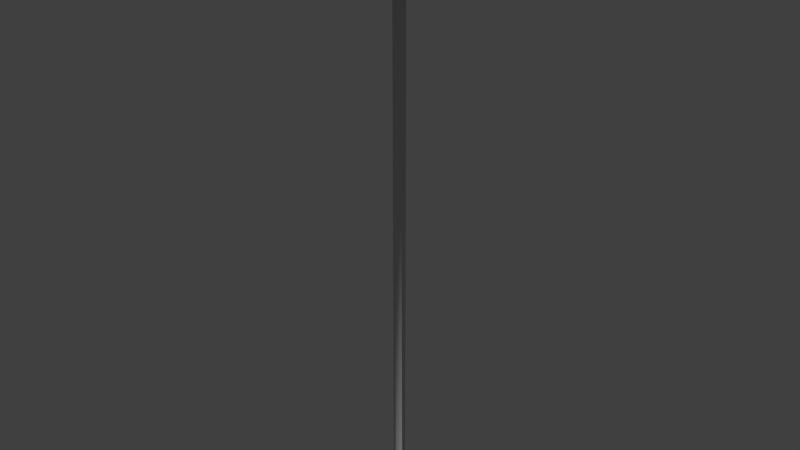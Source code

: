 # Source: Spear.blend  (saved by Blender 2.69.0; exported with 4.5.12 LTS)
import bpy
from mathutils import Matrix  # noqa: F401  (used for matrix-valued properties, if any)

bpy.ops.wm.read_factory_settings(use_empty=True)
scene = bpy.context.scene
scene.name = 'Scene'

# ---- collections
col_collection_1 = bpy.data.collections.new('Collection 1'); scene.collection.children.link(col_collection_1)

# ---- materials (node trees are filled in below, after node groups)
mat_spear = bpy.data.materials.new('Spear')
mat_spear.alpha_threshold = 0.0
mat_spear.use_transparent_shadow = False
mat_spear.roughness = 0.5
mat_spear.specular_intensity = 0.0
mat_spear.line_color = (0.0, 0.0, 0.0, 1.0)

# ---- material node trees

# ---- world
world_world = bpy.data.worlds.new('World'); scene.world = world_world
world_world.color = (0.05088, 0.05088, 0.05088)
world_world.use_sun_shadow = False
world_world.sun_shadow_jitter_overblur = 0.0
world_world.cycles.sampling_method = 'MANUAL'
world_world.cycles.sample_map_resolution = 256

# ---- meshes
me_spear = bpy.data.meshes.new('Spear')
me_spear.from_pydata([(0.0, 0.0, -0.6), (0.0, 0.0125, -0.6), (0.0, 0.0125, 0.6), (0.01083, 0.00625, -0.6), (0.01083, 0.00625, 0.6), (0.01083, -0.00625, -0.6), (0.01083, -0.00625, 0.6), (-1.093e-09, -0.0125, -0.6), (-1.093e-09, -0.0125, 0.6), (-0.01083, -0.00625, -0.6), (-0.01083, -0.00625, 0.6), (-0.01083, 0.00625, -0.6), (-0.01083, 0.00625, 0.6), (4.172e-10, 0.0137, 0.61), (4.47e-10, 0.0245, 0.6), (0.01949, 0.01325, 0.6), (0.01949, -0.00925, 0.6), (3.922e-10, 0.00074, 0.71), (-0.01949, -0.00925, 0.6), (-0.01949, 0.01325, 0.6), (-1.52e-09, -0.0205, 0.6), (5.411e-10, 0.0245, 0.61), (0.01949, 0.01325, 0.61), (0.01949, -0.00925, 0.61), (5.578e-10, 0.0137, 0.63), (-0.01949, -0.00925, 0.61), (-0.01949, 0.01325, 0.61), (-1.52e-09, -0.0205, 0.61), (0.01169, 0.00695, 0.61), (0.01169, -0.00655, 0.61), (3.922e-10, -0.00196, 0.73), (-0.01169, -0.00655, 0.61), (-0.01169, 0.00695, 0.61), (-7.63e-10, -0.0133, 0.61), (0.018, 0.00695, 0.63), (0.018, -0.00655, 0.63), (-0.018, -0.00655, 0.63), (-0.018, 0.00695, 0.63), (-1.26e-09, -0.0133, 0.63), (0.005144, -0.00061, 0.71), (0.005144, -0.00331, 0.71), (-1.271e-10, -0.00466, 0.71), (-0.005144, -0.00331, 0.71), (-0.005144, -0.00061, 0.71), (0.01268, 0.0002, 0.61), (0.03347, 0.0002, 0.63), (0.006693, -0.00196, 0.71), (-0.01268, 0.0002, 0.61), (-0.03347, 0.0002, 0.63), (-0.006693, -0.00196, 0.71)], [], [(0, 1, 3), (4, 2, 14, 15), (1, 2, 4, 3), (0, 3, 5), (6, 4, 15, 16), (3, 4, 6, 5), (0, 5, 7), (12, 10, 18, 19), (5, 6, 8, 7), (0, 7, 9), (2, 12, 19, 14), (7, 8, 10, 9), (0, 9, 11), (9, 10, 12, 11), (0, 11, 1), (11, 12, 2, 1), (15, 14, 21, 22), (16, 15, 22, 23), (19, 18, 25, 26), (14, 19, 26, 21), (22, 21, 13, 28), (29, 23, 44), (25, 31, 47), (21, 26, 32, 13), (28, 13, 24, 34), (44, 28, 34, 45), (47, 31, 36, 48), (13, 32, 37, 24), (34, 24, 17, 39), (45, 34, 39, 46), (48, 36, 42, 49), (24, 37, 43, 17), (30, 39, 17), (30, 40, 46), (30, 41, 40), (30, 42, 41), (30, 43, 49), (30, 17, 43), (6, 16, 20, 8), (8, 20, 18, 10), (16, 23, 27, 20), (20, 27, 25, 18), (23, 29, 33, 27), (27, 33, 31, 25), (29, 35, 38, 33), (33, 38, 36, 31), (35, 40, 41, 38), (38, 41, 42, 36), (29, 44, 45, 35), (35, 45, 46, 40), (32, 47, 48, 37), (37, 48, 49, 43), (23, 22, 44), (22, 28, 44), (26, 25, 47), (32, 26, 47), (39, 30, 46), (42, 30, 49)])
me_spear.polygons.foreach_set('use_smooth', [1, 1, 1, 1, 1, 1, 1, 1, 1, 1, 1, 1, 1, 1, 1, 1, 1, 1, 1, 1, 1, 1, 1, 1, 0, 0, 0, 0, 0, 0, 0, 0, 0, 0, 0, 0, 0, 0, 1, 1, 1, 1, 1, 1, 0, 0, 0, 0, 0, 0, 0, 0, 1, 1, 1, 1, 0, 0])
_uv = me_spear.uv_layers.new(name='UVMap')
_uv.uv.foreach_set('vector', [0.2656, 0.918, 0.3203, 0.9492, 0.2656, 0.9805, 0.7852, 0.7734, 0.8672, 0.7383, 0.9297, 0.8125, 0.8008, 0.8281, 0.1484, 0.007812, 0.1484, 0.9922, 0.1328, 0.9922, 0.1328, 0.007812, 0.2656, 0.918, 0.2656, 0.9805, 0.2109, 0.9492, 0.707, 0.7891, 0.7852, 0.7734, 0.8008, 0.8281, 0.7188, 0.8281, 0.1328, 0.007812, 0.1328, 0.9922, 0.1133, 0.9922, 0.1133, 0.007812, 0.2656, 0.918, 0.2109, 0.9492, 0.2109, 0.8867, 0.5, 0.7734, 0.5781, 0.793, 0.5664, 0.832, 0.4805, 0.8281, 0.1133, 0.007812, 0.1133, 0.9922, 0.09766, 0.9922, 0.09766, 0.007812, 0.2656, 0.918, 0.2109, 0.8867, 0.2656, 0.8555, 0.4219, 0.7383, 0.5, 0.7734, 0.4805, 0.8281, 0.3594, 0.8047, 0.09766, 0.007812, 0.09766, 0.9922, 0.08203, 0.9922, 0.08203, 0.007812, 0.2656, 0.918, 0.2656, 0.8555, 0.3203, 0.8867, 0.08203, 0.007812, 0.08203, 0.9922, 0.0625, 0.9922, 0.0625, 0.007812, 0.2656, 0.918, 0.3203, 0.8867, 0.3203, 0.9492, 0.0625, 0.007812, 0.0625, 0.9922, 0.04688, 0.9922, 0.04688, 0.007812, 0.8008, 0.8281, 0.9297, 0.8125, 0.9258, 0.8867, 0.8047, 0.8711, 0.7188, 0.8281, 0.8008, 0.8281, 0.8047, 0.8711, 0.7188, 0.8711, 0.4805, 0.8281, 0.5664, 0.832, 0.5664, 0.875, 0.4805, 0.8711, 0.3594, 0.8047, 0.4805, 0.8281, 0.4805, 0.8711, 0.3555, 0.8828, 0.8047, 0.8711, 0.9258, 0.8867, 0.8711, 0.9453, 0.793, 0.9102, 0.7109, 0.9023, 0.7188, 0.8711, 0.75, 0.9102, 0.5664, 0.875, 0.5742, 0.9062, 0.5352, 0.9141, 0.3555, 0.8828, 0.4805, 0.8711, 0.4961, 0.9141, 0.4102, 0.9414, 0.3594, 0.03125, 0.4258, 0.03125, 0.4258, 0.1289, 0.3281, 0.1328, 0.3242, 0.02344, 0.3594, 0.03125, 0.3281, 0.1328, 0.2422, 0.1406, 0.6914, 0.02344, 0.7227, 0.03125, 0.6914, 0.1328, 0.6055, 0.1406, 0.4258, 0.03125, 0.4922, 0.03125, 0.5234, 0.1328, 0.4258, 0.1289, 0.3281, 0.1328, 0.4258, 0.1289, 0.4258, 0.5352, 0.3984, 0.5352, 0.2422, 0.1406, 0.3281, 0.1328, 0.3984, 0.5352, 0.3867, 0.5391, 0.6055, 0.1406, 0.6914, 0.1328, 0.7617, 0.5352, 0.7539, 0.5352, 0.4258, 0.1289, 0.5234, 0.1328, 0.4531, 0.5352, 0.4258, 0.5352, 0.4258, 0.6367, 0.3984, 0.5352, 0.4258, 0.5352, 0.7891, 0.6328, 0.8164, 0.5352, 0.8242, 0.5352, 0.7891, 0.6328, 0.7891, 0.5352, 0.8164, 0.5352, 0.7891, 0.6328, 0.7617, 0.5352, 0.7891, 0.5352, 0.4258, 0.6367, 0.4531, 0.5352, 0.4609, 0.5391, 0.4258, 0.6367, 0.4258, 0.5352, 0.4531, 0.5352, 0.707, 0.7891, 0.7188, 0.8281, 0.6445, 0.832, 0.6445, 0.8047, 0.6445, 0.8047, 0.6445, 0.832, 0.5664, 0.832, 0.5781, 0.793, 0.7188, 0.8281, 0.7188, 0.8711, 0.6406, 0.8711, 0.6445, 0.832, 0.6445, 0.832, 0.6406, 0.8711, 0.5664, 0.875, 0.5664, 0.832, 0.7188, 0.8711, 0.7109, 0.9023, 0.6406, 0.8945, 0.6406, 0.8711, 0.6406, 0.8711, 0.6406, 0.8945, 0.5742, 0.9062, 0.5664, 0.875, 0.8555, 0.03125, 0.8867, 0.1328, 0.7891, 0.1328, 0.7891, 0.03125, 0.7891, 0.03125, 0.7891, 0.1328, 0.6914, 0.1328, 0.7227, 0.03125, 0.8867, 0.1328, 0.8164, 0.5352, 0.7891, 0.5352, 0.7891, 0.1328, 0.7891, 0.1328, 0.7891, 0.5352, 0.7617, 0.5352, 0.6914, 0.1328, 0.8555, 0.03125, 0.8867, 0.02344, 0.9727, 0.1406, 0.8867, 0.1328, 0.8867, 0.1328, 0.9727, 0.1406, 0.8242, 0.5352, 0.8164, 0.5352, 0.4922, 0.03125, 0.5234, 0.02344, 0.6055, 0.1406, 0.5234, 0.1328, 0.5234, 0.1328, 0.6055, 0.1406, 0.4609, 0.5391, 0.4531, 0.5352, 0.7188, 0.8711, 0.8047, 0.8711, 0.75, 0.9102, 0.8047, 0.8711, 0.793, 0.9102, 0.75, 0.9102, 0.4805, 0.8711, 0.5664, 0.875, 0.5352, 0.9141, 0.4961, 0.9141, 0.4805, 0.8711, 0.5352, 0.9141, 0.3984, 0.5352, 0.4258, 0.6367, 0.3867, 0.5391, 0.7617, 0.5352, 0.7891, 0.6328, 0.7539, 0.5352])
me_spear.materials.append(mat_spear)
me_spear.use_remesh_preserve_volume = False
me_spear.use_remesh_preserve_attributes = False
me_spear.use_mirror_vertex_groups = False
me_spear.update()

# ---- objects
ob_spear = bpy.data.objects.new('Spear', me_spear)

# ---- transforms, parenting, visibility, modifiers, constraints
ob_spear.location = (0.0, 0.0, 0.0)
ob_spear.lineart.crease_threshold = 0.0

# ---- collection membership
col_collection_1.objects.link(ob_spear)

# ---- scene / render settings (as saved in the file)
scene.frame_start = 1; scene.frame_end = 250; scene.frame_set(1)
scene.render.engine = 'BLENDER_EEVEE_NEXT'
scene.render.image_settings.compression = 90
scene.render.resolution_percentage = 50
scene.render.dither_intensity = 0.0
scene.cycles.use_denoising = False
scene.cycles.samples = 10
scene.cycles.sampling_pattern = 'TABULATED_SOBOL'
scene.cycles.light_sampling_threshold = 0.0
scene.cycles.use_adaptive_sampling = False
scene.cycles.use_light_tree = False
scene.cycles.blur_glossy = 0.0
scene.cycles.volume_bounces = 1
scene.cycles.pixel_filter_type = 'GAUSSIAN'
scene.cycles.sample_clamp_indirect = 0.0
scene.view_settings.view_transform = 'Standard'
bpy.context.view_layer.update()

# ---- added for rendering (the .blend has no active camera and no usable light): camera, sun
cam_auto = bpy.data.cameras.new('AutoCamera')
cam_auto.lens = 50.0
cam_auto.sensor_width = 36.0
cam_auto.clip_end = 1000.0
ob_auto_camera = bpy.data.objects.new('AutoCamera', cam_auto)
scene.collection.objects.link(ob_auto_camera)
ob_auto_camera.location = (1.23281, -1.47737, 1.05125)
ob_auto_camera.rotation_euler = (1.09748, -7.21219e-08, 0.694738)
scene.camera = ob_auto_camera
light_auto_sun = bpy.data.lights.new('AutoSun', 'SUN')
light_auto_sun.energy = 3.0
light_auto_sun.angle = 0.0523599
ob_auto_sun = bpy.data.objects.new('AutoSun', light_auto_sun)
scene.collection.objects.link(ob_auto_sun)
ob_auto_sun.rotation_euler = (0.872665, 0.174533, 0.523599)
bpy.context.view_layer.update()
